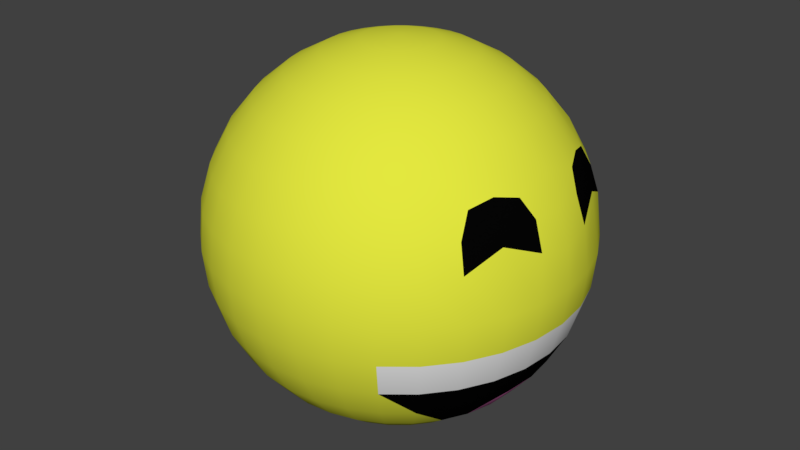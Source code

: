 # Source: ball.blend  (saved by Blender 2.79.0; exported with 4.5.12 LTS)
import bpy
from mathutils import Matrix  # noqa: F401  (used for matrix-valued properties, if any)

bpy.ops.wm.read_factory_settings(use_empty=True)
scene = bpy.context.scene
scene.name = 'Scene'

# ---- collections
col_collection_1 = bpy.data.collections.new('Collection 1'); scene.collection.children.link(col_collection_1)

# ---- materials (node trees are filled in below, after node groups)
mat_ping_pong_ball = bpy.data.materials.new('Ping Pong Ball')
mat_ping_pong_ball.alpha_threshold = 0.0
mat_ping_pong_ball.use_transparent_shadow = False
mat_ping_pong_ball.diffuse_color = (0.7662, 0.8, 0.04955, 1.0)
mat_ping_pong_ball.roughness = 0.5
mat_face_color = bpy.data.materials.new('Face Color')
mat_face_color.alpha_threshold = 0.0
mat_face_color.use_transparent_shadow = False
mat_face_color.diffuse_color = (0.001547, 0.001547, 0.001547, 1.0)
mat_face_color.roughness = 0.5
mat_teeth_color = bpy.data.materials.new('Teeth Color')
mat_teeth_color.alpha_threshold = 0.0
mat_teeth_color.use_transparent_shadow = False
mat_teeth_color.roughness = 0.5
mat_tongue_color = bpy.data.materials.new('Tongue Color')
mat_tongue_color.alpha_threshold = 0.0
mat_tongue_color.use_transparent_shadow = False
mat_tongue_color.diffuse_color = (0.8, 0.2163, 0.5454, 1.0)
mat_tongue_color.roughness = 0.5

# ---- material node trees

# ---- world
world_world = bpy.data.worlds.new('World'); scene.world = world_world
world_world.color = (0.05088, 0.05088, 0.05088)
world_world.use_sun_shadow = False
world_world.sun_shadow_jitter_overblur = 0.0
world_world.cycles.sampling_method = 'MANUAL'

# ---- meshes
me_sphere = bpy.data.meshes.new('Sphere')
me_sphere.from_pydata([(0.03383, -0.006728, 0.3339), (0.06635, -0.0132, 0.3238), (0.09633, -0.01916, 0.3075), (0.1226, -0.02439, 0.2855), (0.1494, -0.03709, 0.2474), (0.1602, -0.02926, 0.2293), (0.1687, -0.03094, 0.2033), (0.1734, -0.03449, 0.1605), (0.1701, -0.03383, 0.126), (0.1602, -0.03186, 0.09283), (0.1438, -0.02861, 0.06177), (0.1222, -0.02432, 0.03512), (0.09633, -0.01916, 0.01349), (0.06635, -0.0132, -0.002845), (0.03383, -0.006728, -0.01291), (0.03186, -0.0132, 0.3339), (0.0625, -0.02589, 0.3238), (0.09074, -0.03759, 0.3075), (0.1155, -0.04784, 0.2855), (0.1395, -0.05778, 0.2524), (0.1508, -0.06247, 0.2284), (0.1546, -0.06404, 0.2174), (0.1633, -0.06765, 0.1605), (0.1602, -0.06635, 0.126), (0.1509, -0.0625, 0.09283), (0.1355, -0.05612, 0.06177), (0.1152, -0.0477, 0.03512), (0.09074, -0.03759, 0.01349), (0.0625, -0.02589, -0.002845), (0.03186, -0.0132, -0.01291), (0.02868, -0.01916, 0.3339), (0.05625, -0.03759, 0.3238), (0.08166, -0.05457, 0.3075), (0.1039, -0.06945, 0.2855), (0.1319, -0.0794, 0.2474), (0.1357, -0.09195, 0.2267), (0.1424, -0.0964, 0.2016), (0.147, -0.09822, 0.1605), (0.1442, -0.09633, 0.126), (0.1358, -0.09074, 0.09283), (0.1222, -0.08166, 0.06227), (0.1039, -0.06945, 0.03548), (0.08166, -0.05457, 0.01349), (0.05625, -0.03759, -0.002845), (0.02868, -0.01916, -0.01291), (0.02439, -0.02439, 0.3339), (0.04784, -0.04784, 0.3238), (0.06945, -0.06945, 0.3075), (0.08839, -0.08839, 0.2855), (0.1039, -0.1039, 0.2587), (0.1155, -0.1155, 0.2281), (0.1226, -0.1226, 0.195), (0.125, -0.125, 0.1605), (0.1226, -0.1226, 0.126), (0.1155, -0.1155, 0.09283), (0.1039, -0.1039, 0.06227), (0.08839, -0.08839, 0.03548), (0.06945, -0.06945, 0.01349), (0.04784, -0.04784, -0.002845), (0.02439, -0.02439, -0.01291), (0.01916, -0.02868, 0.3339), (0.03759, -0.05625, 0.3238), (0.05457, -0.08166, 0.3075), (0.06945, -0.1039, 0.2855), (0.08166, -0.1222, 0.2587), (0.09074, -0.1358, 0.2281), (0.09633, -0.1442, 0.195), (0.09821, -0.147, 0.1605), (0.09633, -0.1442, 0.126), (0.09074, -0.1358, 0.09283), (0.08166, -0.1222, 0.06227), (0.06945, -0.1039, 0.03548), (0.05457, -0.08166, 0.01349), (0.03759, -0.05625, -0.002845), (0.01916, -0.02868, -0.01291), (0.0132, -0.03186, 0.3339), (0.02589, -0.0625, 0.3238), (0.03759, -0.09074, 0.3075), (0.04784, -0.1155, 0.2855), (0.05625, -0.1358, 0.2587), (0.0625, -0.1509, 0.2281), (0.06635, -0.1602, 0.195), (0.06765, -0.1633, 0.1605), (0.06635, -0.1602, 0.126), (0.0625, -0.1509, 0.09283), (0.05625, -0.1358, 0.06227), (0.04784, -0.1155, 0.03548), (0.03759, -0.09074, 0.01349), (0.02589, -0.0625, -0.002845), (0.0132, -0.03186, -0.01291), (0.006728, -0.03383, 0.3339), (0.0132, -0.06635, 0.3238), (0.01916, -0.09633, 0.3075), (0.02439, -0.1226, 0.2855), (0.02868, -0.1442, 0.2587), (0.03186, -0.1602, 0.2281), (0.03383, -0.1701, 0.195), (0.03449, -0.1734, 0.1605), (0.03383, -0.1701, 0.126), (0.03186, -0.1602, 0.09283), (0.02868, -0.1442, 0.06227), (0.02439, -0.1226, 0.03548), (0.01916, -0.09633, 0.01349), (0.0132, -0.06635, -0.002845), (0.006728, -0.03383, -0.01291), (-1.275e-09, -0.03449, 0.3339), (7.286e-09, -0.06765, 0.3238), (4.652e-09, -0.09822, 0.3075), (-4.568e-09, -0.125, 0.2855), (-1.51e-08, -0.147, 0.2587), (1.124e-08, -0.1633, 0.2281), (-1.51e-08, -0.1734, 0.195), (-1.774e-08, -0.1768, 0.1605), (-1.51e-08, -0.1734, 0.126), (1.124e-08, -0.1633, 0.09283), (-1.51e-08, -0.147, 0.06227), (-4.568e-09, -0.125, 0.03548), (-1.934e-09, -0.09822, 0.01349), (7.007e-10, -0.06765, -0.002845), (7.007e-10, -0.03449, -0.01291), (-0.006728, -0.03383, 0.3339), (-0.0132, -0.06635, 0.3238), (-0.01916, -0.09633, 0.3075), (-0.02439, -0.1226, 0.2855), (-0.02868, -0.1442, 0.2587), (-0.03186, -0.1602, 0.2281), (-0.03383, -0.1701, 0.195), (-0.03449, -0.1734, 0.1605), (-0.03383, -0.1701, 0.126), (-0.03186, -0.1602, 0.09283), (-0.02868, -0.1442, 0.06227), (-0.02439, -0.1226, 0.03548), (-0.01916, -0.09633, 0.01349), (-0.0132, -0.06635, -0.002845), (-0.006728, -0.03383, -0.01291), (-0.0132, -0.03186, 0.3339), (-0.02589, -0.0625, 0.3238), (-0.03759, -0.09074, 0.3075), (-0.04784, -0.1155, 0.2855), (-0.05625, -0.1358, 0.2587), (-0.0625, -0.1509, 0.2281), (-0.06635, -0.1602, 0.195), (-0.06765, -0.1633, 0.1605), (-0.06635, -0.1602, 0.126), (-0.0625, -0.1509, 0.09283), (-0.05625, -0.1358, 0.06227), (-0.04784, -0.1155, 0.03548), (-0.03759, -0.09074, 0.01349), (-0.02589, -0.0625, -0.002845), (-0.0132, -0.03186, -0.01291), (-0.01916, -0.02868, 0.3339), (-0.03759, -0.05625, 0.3238), (-0.05457, -0.08166, 0.3075), (-0.06945, -0.1039, 0.2855), (-0.08166, -0.1222, 0.2587), (-0.09074, -0.1358, 0.2281), (-0.09633, -0.1442, 0.195), (-0.09822, -0.147, 0.1605), (-0.09633, -0.1442, 0.126), (-0.09074, -0.1358, 0.09283), (-0.08166, -0.1222, 0.06227), (-0.06945, -0.1039, 0.03548), (-0.05457, -0.08166, 0.01349), (-0.03759, -0.05625, -0.002845), (-0.01916, -0.02868, -0.01291), (-0.02439, -0.02439, 0.3339), (-0.04784, -0.04784, 0.3238), (-0.06945, -0.06945, 0.3075), (-0.08839, -0.08839, 0.2855), (-0.1039, -0.1039, 0.2587), (-0.1155, -0.1155, 0.2281), (-0.1226, -0.1226, 0.195), (-0.125, -0.125, 0.1605), (-0.1226, -0.1226, 0.126), (-0.1155, -0.1155, 0.09283), (-0.1039, -0.1039, 0.06227), (-0.08839, -0.08839, 0.03548), (-0.06945, -0.06945, 0.01349), (-0.04784, -0.04784, -0.002845), (-0.02439, -0.02439, -0.01291), (-0.02868, -0.01916, 0.3339), (-0.05625, -0.03759, 0.3238), (-0.08166, -0.05457, 0.3075), (-0.1039, -0.06945, 0.2855), (-0.1222, -0.08166, 0.2587), (-0.1358, -0.09074, 0.2281), (-0.1442, -0.09633, 0.195), (-0.147, -0.09822, 0.1605), (-0.1442, -0.09633, 0.126), (-0.1358, -0.09074, 0.09283), (-0.1222, -0.08166, 0.06227), (-0.1039, -0.06945, 0.03548), (-0.08166, -0.05457, 0.01349), (-0.05625, -0.03759, -0.002845), (-0.02868, -0.01916, -0.01291), (-0.03186, -0.0132, 0.3339), (-0.0625, -0.02589, 0.3238), (-0.09074, -0.03759, 0.3075), (-0.1155, -0.04784, 0.2855), (-0.1358, -0.05625, 0.2587), (-0.1509, -0.0625, 0.2281), (-0.1602, -0.06635, 0.195), (-0.1633, -0.06765, 0.1605), (-0.1602, -0.06635, 0.126), (-0.1509, -0.0625, 0.09283), (-0.1358, -0.05625, 0.06227), (-0.1155, -0.04784, 0.03548), (-0.09074, -0.03759, 0.01349), (-0.0625, -0.02589, -0.002845), (-0.03186, -0.0132, -0.01291), (-0.03383, -0.006728, 0.3339), (-0.06635, -0.0132, 0.3238), (-0.09633, -0.01916, 0.3075), (-0.1226, -0.02439, 0.2855), (-0.1442, -0.02868, 0.2587), (-0.1602, -0.03186, 0.2281), (-0.1701, -0.03383, 0.195), (-0.1734, -0.03449, 0.1605), (-0.1701, -0.03383, 0.126), (-0.1602, -0.03186, 0.09283), (-0.1442, -0.02868, 0.06227), (-0.1226, -0.02439, 0.03548), (-0.09633, -0.01916, 0.01349), (-0.06635, -0.0132, -0.002845), (-0.03383, -0.006728, -0.01291), (0.03449, 0.0, 0.3339), (0.06765, 0.0, 0.3238), (0.09822, 0.0, 0.3075), (0.125, 0.0, 0.2855), (0.147, 0.0, 0.2587), (0.1633, 0.0, 0.2281), (0.1734, 0.0, 0.195), (0.1768, 0.0, 0.1605), (0.1734, 0.0, 0.126), (0.1633, 0.0, 0.09283), (0.147, 0.0, 0.06227), (0.125, 0.0, 0.03548), (0.09822, 0.0, 0.01349), (0.06765, 0.0, -0.002845), (0.03449, 0.0, -0.01291), (0.03383, 0.006728, 0.3339), (0.06635, 0.0132, 0.3238), (0.09633, 0.01916, 0.3075), (0.1226, 0.02439, 0.2855), (0.1494, 0.03709, 0.2474), (0.1602, 0.02926, 0.2293), (0.1687, 0.03094, 0.2033), (0.1734, 0.03449, 0.1605), (0.1701, 0.03383, 0.126), (0.1602, 0.03186, 0.09283), (0.1438, 0.02861, 0.06177), (0.1222, 0.02432, 0.03512), (0.09633, 0.01916, 0.01349), (0.06635, 0.0132, -0.002845), (0.03383, 0.006728, -0.01291), (0.03186, 0.0132, 0.3339), (0.0625, 0.02589, 0.3238), (0.09074, 0.03759, 0.3075), (0.1155, 0.04784, 0.2855), (0.1395, 0.05778, 0.2524), (0.1508, 0.06247, 0.2284), (0.1546, 0.06404, 0.2174), (0.1633, 0.06765, 0.1605), (0.1602, 0.06635, 0.126), (0.1509, 0.0625, 0.09283), (0.1355, 0.05612, 0.06177), (0.1152, 0.0477, 0.03512), (0.09074, 0.03759, 0.01349), (0.0625, 0.02589, -0.002845), (0.03186, 0.0132, -0.01291), (0.02868, 0.01916, 0.3339), (0.05625, 0.03759, 0.3238), (0.08166, 0.05457, 0.3075), (0.1039, 0.06945, 0.2855), (0.1319, 0.0794, 0.2474), (0.1357, 0.09195, 0.2267), (0.1424, 0.0964, 0.2016), (0.147, 0.09822, 0.1605), (0.1442, 0.09633, 0.126), (0.1358, 0.09074, 0.09283), (0.1222, 0.08166, 0.06227), (0.1039, 0.06945, 0.03548), (0.08166, 0.05457, 0.01349), (0.05625, 0.03759, -0.002845), (0.02868, 0.01916, -0.01291), (0.02439, 0.02439, 0.3339), (0.04784, 0.04784, 0.3238), (0.06945, 0.06945, 0.3075), (0.08839, 0.08839, 0.2855), (0.1039, 0.1039, 0.2587), (0.1155, 0.1155, 0.2281), (0.1226, 0.1226, 0.195), (0.125, 0.125, 0.1605), (0.1226, 0.1226, 0.126), (0.1155, 0.1155, 0.09283), (0.1039, 0.1039, 0.06227), (0.08839, 0.08839, 0.03548), (0.06945, 0.06945, 0.01349), (0.04784, 0.04784, -0.002845), (0.02439, 0.02439, -0.01291), (0.01916, 0.02868, 0.3339), (0.03759, 0.05625, 0.3238), (0.05457, 0.08166, 0.3075), (0.06945, 0.1039, 0.2855), (0.08166, 0.1222, 0.2587), (0.09074, 0.1358, 0.2281), (0.09633, 0.1442, 0.195), (0.09821, 0.147, 0.1605), (0.09633, 0.1442, 0.126), (0.09074, 0.1358, 0.09283), (0.08166, 0.1222, 0.06227), (0.06945, 0.1039, 0.03548), (0.05457, 0.08166, 0.01349), (0.03759, 0.05625, -0.002845), (0.01916, 0.02868, -0.01291), (0.0, 0.0, -0.0163), (0.0132, 0.03186, 0.3339), (0.02589, 0.0625, 0.3238), (0.03759, 0.09074, 0.3075), (0.04784, 0.1155, 0.2855), (0.05625, 0.1358, 0.2587), (0.0625, 0.1509, 0.2281), (0.06635, 0.1602, 0.195), (0.06765, 0.1633, 0.1605), (0.06635, 0.1602, 0.126), (0.0625, 0.1509, 0.09283), (0.05625, 0.1358, 0.06227), (0.04784, 0.1155, 0.03548), (0.03759, 0.09074, 0.01349), (0.02589, 0.0625, -0.002845), (0.0132, 0.03186, -0.01291), (0.006728, 0.03383, 0.3339), (0.0132, 0.06635, 0.3238), (0.01916, 0.09633, 0.3075), (0.02439, 0.1226, 0.2855), (0.02868, 0.1442, 0.2587), (0.03186, 0.1602, 0.2281), (0.03383, 0.1701, 0.195), (0.03449, 0.1734, 0.1605), (0.03383, 0.1701, 0.126), (0.03186, 0.1602, 0.09283), (0.02868, 0.1442, 0.06227), (0.02439, 0.1226, 0.03548), (0.01916, 0.09633, 0.01349), (0.0132, 0.06635, -0.002845), (0.006728, 0.03383, -0.01291), (-1.275e-09, 0.03449, 0.3339), (7.286e-09, 0.06765, 0.3238), (4.652e-09, 0.09822, 0.3075), (-4.568e-09, 0.125, 0.2855), (-1.51e-08, 0.147, 0.2587), (1.124e-08, 0.1633, 0.2281), (-1.51e-08, 0.1734, 0.195), (-1.774e-08, 0.1768, 0.1605), (-1.51e-08, 0.1734, 0.126), (1.124e-08, 0.1633, 0.09283), (-1.51e-08, 0.147, 0.06227), (-4.568e-09, 0.125, 0.03548), (-1.934e-09, 0.09822, 0.01349), (7.007e-10, 0.06765, -0.002845), (7.007e-10, 0.03449, -0.01291), (-0.006728, 0.03383, 0.3339), (-0.0132, 0.06635, 0.3238), (-0.01916, 0.09633, 0.3075), (-0.02439, 0.1226, 0.2855), (-0.02868, 0.1442, 0.2587), (-0.03186, 0.1602, 0.2281), (-0.03383, 0.1701, 0.195), (-0.03449, 0.1734, 0.1605), (-0.03383, 0.1701, 0.126), (-0.03186, 0.1602, 0.09283), (-0.02868, 0.1442, 0.06227), (-0.02439, 0.1226, 0.03548), (-0.01916, 0.09633, 0.01349), (-0.0132, 0.06635, -0.002845), (-0.006728, 0.03383, -0.01291), (-0.0132, 0.03186, 0.3339), (-0.02589, 0.0625, 0.3238), (-0.03759, 0.09074, 0.3075), (-0.04784, 0.1155, 0.2855), (-0.05625, 0.1358, 0.2587), (-0.0625, 0.1509, 0.2281), (-0.06635, 0.1602, 0.195), (-0.06765, 0.1633, 0.1605), (-0.06635, 0.1602, 0.126), (-0.0625, 0.1509, 0.09283), (-0.05625, 0.1358, 0.06227), (-0.04784, 0.1155, 0.03548), (-0.03759, 0.09074, 0.01349), (-0.02589, 0.0625, -0.002845), (-0.0132, 0.03186, -0.01291), (-0.01916, 0.02868, 0.3339), (-0.03759, 0.05625, 0.3238), (-0.05457, 0.08166, 0.3075), (-0.06945, 0.1039, 0.2855), (-0.08166, 0.1222, 0.2587), (-0.09074, 0.1358, 0.2281), (-0.09633, 0.1442, 0.195), (-0.09822, 0.147, 0.1605), (-0.09633, 0.1442, 0.126), (-0.09074, 0.1358, 0.09283), (-0.08166, 0.1222, 0.06227), (-0.06945, 0.1039, 0.03548), (-0.05457, 0.08166, 0.01349), (-0.03759, 0.05625, -0.002845), (-0.01916, 0.02868, -0.01291), (-4.073e-08, 0.0, 0.3373), (-0.02439, 0.02439, 0.3339), (-0.04784, 0.04784, 0.3238), (-0.06945, 0.06945, 0.3075), (-0.08839, 0.08839, 0.2855), (-0.1039, 0.1039, 0.2587), (-0.1155, 0.1155, 0.2281), (-0.1226, 0.1226, 0.195), (-0.125, 0.125, 0.1605), (-0.1226, 0.1226, 0.126), (-0.1155, 0.1155, 0.09283), (-0.1039, 0.1039, 0.06227), (-0.08839, 0.08839, 0.03548), (-0.06945, 0.06945, 0.01349), (-0.04784, 0.04784, -0.002845), (-0.02439, 0.02439, -0.01291), (-0.02868, 0.01916, 0.3339), (-0.05625, 0.03759, 0.3238), (-0.08166, 0.05457, 0.3075), (-0.1039, 0.06945, 0.2855), (-0.1222, 0.08166, 0.2587), (-0.1358, 0.09074, 0.2281), (-0.1442, 0.09633, 0.195), (-0.147, 0.09822, 0.1605), (-0.1442, 0.09633, 0.126), (-0.1358, 0.09074, 0.09283), (-0.1222, 0.08166, 0.06227), (-0.1039, 0.06945, 0.03548), (-0.08166, 0.05457, 0.01349), (-0.05625, 0.03759, -0.002845), (-0.02868, 0.01916, -0.01291), (-0.03186, 0.0132, 0.3339), (-0.0625, 0.02589, 0.3238), (-0.09074, 0.03759, 0.3075), (-0.1155, 0.04784, 0.2855), (-0.1358, 0.05625, 0.2587), (-0.1509, 0.0625, 0.2281), (-0.1602, 0.06635, 0.195), (-0.1633, 0.06765, 0.1605), (-0.1602, 0.06635, 0.126), (-0.1509, 0.0625, 0.09283), (-0.1358, 0.05625, 0.06227), (-0.1155, 0.04784, 0.03548), (-0.09074, 0.03759, 0.01349), (-0.0625, 0.02589, -0.002845), (-0.03186, 0.0132, -0.01291), (-0.03383, 0.006728, 0.3339), (-0.06635, 0.0132, 0.3238), (-0.09633, 0.01916, 0.3075), (-0.1226, 0.02439, 0.2855), (-0.1442, 0.02868, 0.2587), (-0.1602, 0.03186, 0.2281), (-0.1701, 0.03383, 0.195), (-0.1734, 0.03449, 0.1605), (-0.1701, 0.03383, 0.126), (-0.1602, 0.03186, 0.09283), (-0.1442, 0.02868, 0.06227), (-0.1226, 0.02439, 0.03548), (-0.09633, 0.01916, 0.01349), (-0.06635, 0.0132, -0.002845), (-0.03383, 0.006728, -0.01291), (-0.03449, 0.0, 0.3339), (-0.06765, 0.0, 0.3238), (-0.09822, 0.0, 0.3075), (-0.125, 0.0, 0.2855), (-0.147, 0.0, 0.2587), (-0.1633, 0.0, 0.2281), (-0.1734, 0.0, 0.195), (-0.1768, 0.0, 0.1605), (-0.1734, 0.0, 0.126), (-0.1633, 0.0, 0.09283), (-0.147, 0.0, 0.06227), (-0.125, 0.0, 0.03548), (-0.09821, 0.0, 0.01349), (-0.06765, 0.0, -0.002845), (-0.03449, 0.0, -0.01291)], [], [(69, 70, 55), (238, 237, 12, 13), (231, 230, 5, 6), (239, 238, 13, 14), (232, 231, 6, 7), (225, 406, 0), (315, 239, 14), (233, 232, 7, 8), (226, 225, 0, 1), (234, 233, 8, 9), (227, 226, 1, 2), (235, 234, 9, 10), (228, 227, 2, 3), (236, 235, 10, 11), (229, 228, 3, 4), (237, 236, 11, 12), (230, 229, 4, 5), (2, 1, 16, 17), (10, 9, 24, 25), (3, 2, 17, 18), (11, 10, 26), (4, 3, 18, 19), (12, 11, 26, 27), (5, 4, 19, 20), (13, 12, 27, 28), (6, 5, 20, 21), (14, 13, 28, 29), (7, 6, 21, 22), (0, 406, 15), (315, 14, 29), (8, 7, 22, 23), (1, 0, 15, 16), (9, 8, 23, 24), (21, 20, 35, 36), (29, 28, 43, 44), (22, 21, 36, 37), (15, 406, 30), (315, 29, 44), (23, 22, 37, 38), (16, 15, 30, 31), (24, 23, 38, 39), (17, 16, 31, 32), (25, 24, 39, 40), (18, 17, 32, 33), (26, 25, 40, 41), (19, 18, 33, 34), (27, 41, 42), (20, 19, 34, 35), (28, 27, 42, 43), (40, 39, 54, 55), (33, 32, 47, 48), (41, 55, 56), (34, 33, 48, 49), (42, 41, 56, 57), (35, 34, 49, 50), (43, 42, 57, 58), (36, 35, 50, 51), (44, 43, 58, 59), (37, 36, 51, 52), (30, 406, 45), (315, 44, 59), (38, 37, 52, 53), (31, 30, 45, 46), (39, 38, 53, 54), (32, 31, 46, 47), (59, 58, 73, 74), (52, 51, 66, 67), (45, 406, 60), (315, 59, 74), (53, 52, 67, 68), (46, 45, 60, 61), (54, 53, 68, 69), (47, 46, 61, 62), (55, 54, 69), (48, 47, 62, 63), (56, 55, 70, 71), (49, 48, 63, 64), (57, 56, 71, 72), (50, 49, 64, 65), (58, 57, 72, 73), (51, 50, 65, 66), (71, 70, 85, 86), (64, 63, 78, 79), (72, 71, 86, 87), (65, 64, 79, 80), (73, 72, 87, 88), (66, 65, 80, 81), (74, 73, 88, 89), (67, 66, 81, 82), (60, 406, 75), (315, 74, 89), (68, 67, 82, 83), (61, 60, 75, 76), (69, 68, 83, 84), (62, 61, 76, 77), (70, 69, 84, 85), (63, 62, 77, 78), (75, 406, 90), (315, 89, 104), (83, 82, 97, 98), (76, 75, 90, 91), (84, 83, 98, 99), (77, 76, 91, 92), (85, 84, 99, 100), (78, 77, 92, 93), (86, 85, 100, 101), (79, 78, 93, 94), (87, 86, 101, 102), (80, 79, 94, 95), (88, 87, 102, 103), (81, 80, 95, 96), (89, 88, 103, 104), (82, 81, 96, 97), (94, 93, 108, 109), (102, 101, 116, 117), (95, 94, 109, 110), (103, 102, 117, 118), (96, 95, 110, 111), (104, 103, 118, 119), (97, 96, 111, 112), (90, 406, 105), (315, 104, 119), (98, 97, 112, 113), (91, 90, 105, 106), (99, 98, 113, 114), (92, 91, 106, 107), (100, 99, 114, 115), (93, 92, 107, 108), (101, 100, 115, 116), (113, 112, 127, 128), (106, 105, 120, 121), (114, 113, 128, 129), (107, 106, 121, 122), (115, 114, 129, 130), (108, 107, 122, 123), (116, 115, 130, 131), (109, 108, 123, 124), (117, 116, 131, 132), (110, 109, 124, 125), (118, 117, 132, 133), (111, 110, 125, 126), (119, 118, 133, 134), (112, 111, 126, 127), (105, 406, 120), (315, 119, 134), (132, 131, 146, 147), (125, 124, 139, 140), (133, 132, 147, 148), (126, 125, 140, 141), (134, 133, 148, 149), (127, 126, 141, 142), (120, 406, 135), (315, 134, 149), (128, 127, 142, 143), (121, 120, 135, 136), (129, 128, 143, 144), (122, 121, 136, 137), (130, 129, 144, 145), (123, 122, 137, 138), (131, 130, 145, 146), (124, 123, 138, 139), (136, 135, 150, 151), (144, 143, 158, 159), (137, 136, 151, 152), (145, 144, 159, 160), (138, 137, 152, 153), (146, 145, 160, 161), (139, 138, 153, 154), (147, 146, 161, 162), (140, 139, 154, 155), (148, 147, 162, 163), (141, 140, 155, 156), (149, 148, 163, 164), (142, 141, 156, 157), (135, 406, 150), (315, 149, 164), (143, 142, 157, 158), (155, 154, 169, 170), (163, 162, 177, 178), (156, 155, 170, 171), (164, 163, 178, 179), (157, 156, 171, 172), (150, 406, 165), (315, 164, 179), (158, 157, 172, 173), (151, 150, 165, 166), (159, 158, 173, 174), (152, 151, 166, 167), (160, 159, 174, 175), (153, 152, 167, 168), (161, 160, 175, 176), (154, 153, 168, 169), (162, 161, 176, 177), (174, 173, 188, 189), (167, 166, 181, 182), (175, 174, 189, 190), (168, 167, 182, 183), (176, 175, 190, 191), (169, 168, 183, 184), (177, 176, 191, 192), (170, 169, 184, 185), (178, 177, 192, 193), (171, 170, 185, 186), (179, 178, 193, 194), (172, 171, 186, 187), (165, 406, 180), (315, 179, 194), (173, 172, 187, 188), (166, 165, 180, 181), (193, 192, 207, 208), (186, 185, 200, 201), (194, 193, 208, 209), (187, 186, 201, 202), (180, 406, 195), (315, 194, 209), (188, 187, 202, 203), (181, 180, 195, 196), (189, 188, 203, 204), (182, 181, 196, 197), (190, 189, 204, 205), (183, 182, 197, 198), (191, 190, 205, 206), (184, 183, 198, 199), (192, 191, 206, 207), (185, 184, 199, 200), (205, 204, 219, 220), (198, 197, 212, 213), (206, 205, 220, 221), (199, 198, 213, 214), (207, 206, 221, 222), (200, 199, 214, 215), (208, 207, 222, 223), (201, 200, 215, 216), (209, 208, 223, 224), (202, 201, 216, 217), (195, 406, 210), (315, 209, 224), (203, 202, 217, 218), (196, 195, 210, 211), (204, 203, 218, 219), (197, 196, 211, 212), (224, 223, 480, 481), (217, 216, 473, 474), (210, 406, 467), (315, 224, 481), (218, 217, 474, 475), (211, 210, 467, 468), (219, 218, 475, 476), (212, 211, 468, 469), (220, 219, 476, 477), (213, 212, 469, 470), (221, 220, 477, 478), (214, 213, 470, 471), (222, 221, 478, 479), (215, 214, 471, 472), (223, 222, 479, 480), (216, 215, 472, 473), (41, 27, 26), (55, 41, 40), (26, 10, 25), (309, 295, 310), (238, 253, 252, 237), (231, 246, 245, 230), (239, 254, 253, 238), (232, 247, 246, 231), (225, 240, 406), (315, 254, 239), (233, 248, 247, 232), (226, 241, 240, 225), (234, 249, 248, 233), (227, 242, 241, 226), (235, 250, 249, 234), (228, 243, 242, 227), (236, 251, 250, 235), (229, 244, 243, 228), (237, 252, 251, 236), (230, 245, 244, 229), (242, 257, 256, 241), (250, 265, 264, 249), (243, 258, 257, 242), (251, 266, 250), (244, 259, 258, 243), (252, 267, 266, 251), (245, 260, 259, 244), (253, 268, 267, 252), (246, 261, 260, 245), (254, 269, 268, 253), (247, 262, 261, 246), (240, 255, 406), (315, 269, 254), (248, 263, 262, 247), (241, 256, 255, 240), (249, 264, 263, 248), (261, 276, 275, 260), (269, 284, 283, 268), (262, 277, 276, 261), (255, 270, 406), (315, 284, 269), (263, 278, 277, 262), (256, 271, 270, 255), (264, 279, 278, 263), (257, 272, 271, 256), (265, 280, 279, 264), (258, 273, 272, 257), (266, 281, 280, 265), (259, 274, 273, 258), (267, 282, 281), (260, 275, 274, 259), (268, 283, 282, 267), (280, 295, 294, 279), (273, 288, 287, 272), (281, 296, 295), (274, 289, 288, 273), (282, 297, 296, 281), (275, 290, 289, 274), (283, 298, 297, 282), (276, 291, 290, 275), (284, 299, 298, 283), (277, 292, 291, 276), (270, 285, 406), (315, 299, 284), (278, 293, 292, 277), (271, 286, 285, 270), (279, 294, 293, 278), (272, 287, 286, 271), (299, 314, 313, 298), (292, 307, 306, 291), (285, 300, 406), (315, 314, 299), (293, 308, 307, 292), (286, 301, 300, 285), (294, 309, 308, 293), (287, 302, 301, 286), (295, 309, 294), (288, 303, 302, 287), (296, 311, 310, 295), (289, 304, 303, 288), (297, 312, 311, 296), (290, 305, 304, 289), (298, 313, 312, 297), (291, 306, 305, 290), (311, 327, 326, 310), (304, 320, 319, 303), (312, 328, 327, 311), (305, 321, 320, 304), (313, 329, 328, 312), (306, 322, 321, 305), (314, 330, 329, 313), (307, 323, 322, 306), (300, 316, 406), (315, 330, 314), (308, 324, 323, 307), (301, 317, 316, 300), (309, 325, 324, 308), (302, 318, 317, 301), (310, 326, 325, 309), (303, 319, 318, 302), (316, 331, 406), (315, 345, 330), (324, 339, 338, 323), (317, 332, 331, 316), (325, 340, 339, 324), (318, 333, 332, 317), (326, 341, 340, 325), (319, 334, 333, 318), (327, 342, 341, 326), (320, 335, 334, 319), (328, 343, 342, 327), (321, 336, 335, 320), (329, 344, 343, 328), (322, 337, 336, 321), (330, 345, 344, 329), (323, 338, 337, 322), (335, 350, 349, 334), (343, 358, 357, 342), (336, 351, 350, 335), (344, 359, 358, 343), (337, 352, 351, 336), (345, 360, 359, 344), (338, 353, 352, 337), (331, 346, 406), (315, 360, 345), (339, 354, 353, 338), (332, 347, 346, 331), (340, 355, 354, 339), (333, 348, 347, 332), (341, 356, 355, 340), (334, 349, 348, 333), (342, 357, 356, 341), (354, 369, 368, 353), (347, 362, 361, 346), (355, 370, 369, 354), (348, 363, 362, 347), (356, 371, 370, 355), (349, 364, 363, 348), (357, 372, 371, 356), (350, 365, 364, 349), (358, 373, 372, 357), (351, 366, 365, 350), (359, 374, 373, 358), (352, 367, 366, 351), (360, 375, 374, 359), (353, 368, 367, 352), (346, 361, 406), (315, 375, 360), (373, 388, 387, 372), (366, 381, 380, 365), (374, 389, 388, 373), (367, 382, 381, 366), (375, 390, 389, 374), (368, 383, 382, 367), (361, 376, 406), (315, 390, 375), (369, 384, 383, 368), (362, 377, 376, 361), (370, 385, 384, 369), (363, 378, 377, 362), (371, 386, 385, 370), (364, 379, 378, 363), (372, 387, 386, 371), (365, 380, 379, 364), (377, 392, 391, 376), (385, 400, 399, 384), (378, 393, 392, 377), (386, 401, 400, 385), (379, 394, 393, 378), (387, 402, 401, 386), (380, 395, 394, 379), (388, 403, 402, 387), (381, 396, 395, 380), (389, 404, 403, 388), (382, 397, 396, 381), (390, 405, 404, 389), (383, 398, 397, 382), (376, 391, 406), (315, 405, 390), (384, 399, 398, 383), (396, 412, 411, 395), (404, 420, 419, 403), (397, 413, 412, 396), (405, 421, 420, 404), (398, 414, 413, 397), (391, 407, 406), (315, 421, 405), (399, 415, 414, 398), (392, 408, 407, 391), (400, 416, 415, 399), (393, 409, 408, 392), (401, 417, 416, 400), (394, 410, 409, 393), (402, 418, 417, 401), (395, 411, 410, 394), (403, 419, 418, 402), (416, 431, 430, 415), (409, 424, 423, 408), (417, 432, 431, 416), (410, 425, 424, 409), (418, 433, 432, 417), (411, 426, 425, 410), (419, 434, 433, 418), (412, 427, 426, 411), (420, 435, 434, 419), (413, 428, 427, 412), (421, 436, 435, 420), (414, 429, 428, 413), (407, 422, 406), (315, 436, 421), (415, 430, 429, 414), (408, 423, 422, 407), (435, 450, 449, 434), (428, 443, 442, 427), (436, 451, 450, 435), (429, 444, 443, 428), (422, 437, 406), (315, 451, 436), (430, 445, 444, 429), (423, 438, 437, 422), (431, 446, 445, 430), (424, 439, 438, 423), (432, 447, 446, 431), (425, 440, 439, 424), (433, 448, 447, 432), (426, 441, 440, 425), (434, 449, 448, 433), (427, 442, 441, 426), (447, 462, 461, 446), (440, 455, 454, 439), (448, 463, 462, 447), (441, 456, 455, 440), (449, 464, 463, 448), (442, 457, 456, 441), (450, 465, 464, 449), (443, 458, 457, 442), (451, 466, 465, 450), (444, 459, 458, 443), (437, 452, 406), (315, 466, 451), (445, 460, 459, 444), (438, 453, 452, 437), (446, 461, 460, 445), (439, 454, 453, 438), (466, 481, 480, 465), (459, 474, 473, 458), (452, 467, 406), (315, 481, 466), (460, 475, 474, 459), (453, 468, 467, 452), (461, 476, 475, 460), (454, 469, 468, 453), (462, 477, 476, 461), (455, 470, 469, 454), (463, 478, 477, 462), (456, 471, 470, 455), (464, 479, 478, 463), (457, 472, 471, 456), (465, 480, 479, 464), (458, 473, 472, 457), (281, 266, 267), (295, 280, 281), (266, 265, 250)])
me_sphere.polygons.foreach_set('use_smooth', [True] * 520)
me_sphere.polygons.foreach_set('material_index', [0, 0, 0, 0, 0, 0, 0, 0, 0, 2, 0, 1, 0, 3, 0, 2, 0, 0, 1, 0, 3, 0, 2, 1, 0, 1, 0, 0, 0, 0, 0, 0, 2, 1, 0, 0, 0, 0, 0, 0, 2, 0, 1, 0, 1, 0, 0, 1, 0, 1, 0, 0, 0, 0, 0, 0, 0, 0, 0, 0, 0, 0, 0, 2, 0, 0, 0, 0, 0, 0, 0, 2, 0, 1, 0, 0, 0, 0, 0, 0, 0, 0, 0, 0, 0, 0, 0, 0, 0, 0, 0, 0, 0, 0, 0, 0, 0, 0, 0, 0, 0, 0, 0, 0, 0, 0, 0, 0, 0, 0, 0, 0, 0, 0, 0, 0, 0, 0, 0, 0, 0, 0, 0, 0, 0, 0, 0, 0, 0, 0, 0, 0, 0, 0, 0, 0, 0, 0, 0, 0, 0, 0, 0, 0, 0, 0, 0, 0, 0, 0, 0, 0, 0, 0, 0, 0, 0, 0, 0, 0, 0, 0, 0, 0, 0, 0, 0, 0, 0, 0, 0, 0, 0, 0, 0, 0, 0, 0, 0, 0, 0, 0, 0, 0, 0, 0, 0, 0, 0, 0, 0, 0, 0, 0, 0, 0, 0, 0, 0, 0, 0, 0, 0, 0, 0, 0, 0, 0, 0, 0, 0, 0, 0, 0, 0, 0, 0, 0, 0, 0, 0, 0, 0, 0, 0, 0, 0, 0, 0, 0, 0, 0, 0, 0, 0, 0, 0, 0, 0, 0, 0, 0, 0, 0, 0, 0, 0, 0, 0, 0, 0, 0, 0, 0, 0, 0, 0, 2, 1, 1, 0, 0, 0, 0, 0, 0, 0, 0, 0, 2, 0, 1, 0, 3, 0, 2, 0, 0, 1, 0, 3, 0, 2, 1, 0, 1, 0, 0, 0, 0, 0, 0, 2, 1, 0, 0, 0, 0, 0, 0, 2, 0, 1, 0, 1, 0, 0, 1, 0, 1, 0, 0, 0, 0, 0, 0, 0, 0, 0, 0, 0, 0, 0, 2, 0, 0, 0, 0, 0, 0, 0, 2, 0, 1, 0, 0, 0, 0, 0, 0, 0, 0, 0, 0, 0, 0, 0, 0, 0, 0, 0, 0, 0, 0, 0, 0, 0, 0, 0, 0, 0, 0, 0, 0, 0, 0, 0, 0, 0, 0, 0, 0, 0, 0, 0, 0, 0, 0, 0, 0, 0, 0, 0, 0, 0, 0, 0, 0, 0, 0, 0, 0, 0, 0, 0, 0, 0, 0, 0, 0, 0, 0, 0, 0, 0, 0, 0, 0, 0, 0, 0, 0, 0, 0, 0, 0, 0, 0, 0, 0, 0, 0, 0, 0, 0, 0, 0, 0, 0, 0, 0, 0, 0, 0, 0, 0, 0, 0, 0, 0, 0, 0, 0, 0, 0, 0, 0, 0, 0, 0, 0, 0, 0, 0, 0, 0, 0, 0, 0, 0, 0, 0, 0, 0, 0, 0, 0, 0, 0, 0, 0, 0, 0, 0, 0, 0, 0, 0, 0, 0, 0, 0, 0, 0, 0, 0, 0, 0, 0, 0, 0, 0, 0, 0, 0, 0, 0, 0, 0, 0, 0, 0, 0, 0, 0, 0, 0, 0, 0, 0, 0, 0, 0, 0, 0, 0, 0, 2, 1, 1])
me_sphere.materials.append(mat_ping_pong_ball)
me_sphere.materials.append(mat_face_color)
me_sphere.materials.append(mat_teeth_color)
me_sphere.materials.append(mat_tongue_color)
me_sphere.use_remesh_preserve_volume = False
me_sphere.use_remesh_preserve_attributes = False
me_sphere.use_mirror_vertex_groups = False
me_sphere.update()

# ---- objects
ob_sphere = bpy.data.objects.new('Sphere', me_sphere)

# ---- transforms, parenting, visibility, modifiers, constraints
ob_sphere.location = (0.0, 0.0, 0.0)
ob_sphere.lineart.crease_threshold = 0.0

# ---- collection membership
col_collection_1.objects.link(ob_sphere)

# ---- scene / render settings (as saved in the file)
scene.frame_start = 1; scene.frame_end = 250; scene.frame_set(1)
scene.render.engine = 'BLENDER_EEVEE_NEXT'
scene.render.resolution_percentage = 50
scene.render.dither_intensity = 0.0
scene.cycles.use_denoising = False
scene.cycles.samples = 128
scene.cycles.sampling_pattern = 'TABULATED_SOBOL'
scene.cycles.use_adaptive_sampling = False
scene.cycles.use_light_tree = False
scene.cycles.blur_glossy = 0.0
scene.cycles.sample_clamp_indirect = 0.0
scene.view_settings.view_transform = 'Standard'
bpy.context.view_layer.update()

# ---- added for rendering (the .blend has no active camera and no usable light): camera, sun
cam_auto = bpy.data.cameras.new('AutoCamera')
cam_auto.lens = 50.0
cam_auto.sensor_width = 36.0
cam_auto.clip_end = 1000.0
ob_auto_camera = bpy.data.objects.new('AutoCamera', cam_auto)
scene.collection.objects.link(ob_auto_camera)
ob_auto_camera.location = (0.5666, -0.67992, 0.61376)
ob_auto_camera.rotation_euler = (1.09748, -7.21219e-08, 0.694738)
scene.camera = ob_auto_camera
light_auto_sun = bpy.data.lights.new('AutoSun', 'SUN')
light_auto_sun.energy = 3.0
light_auto_sun.angle = 0.0523599
ob_auto_sun = bpy.data.objects.new('AutoSun', light_auto_sun)
scene.collection.objects.link(ob_auto_sun)
ob_auto_sun.rotation_euler = (0.872665, 0.174533, 0.523599)
bpy.context.view_layer.update()

